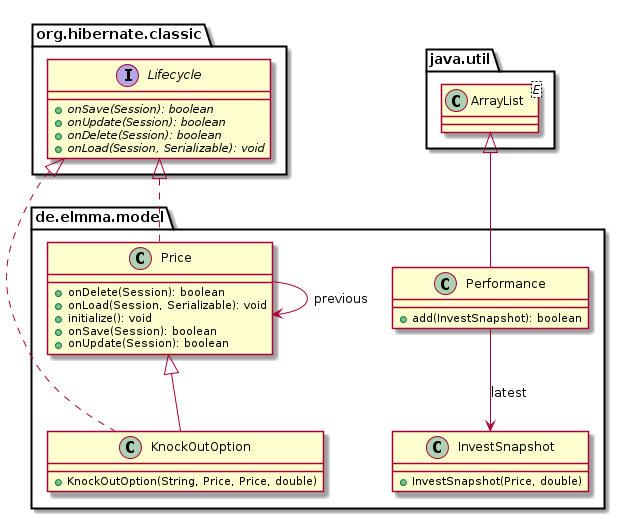

The diagram above was rendered by PlantUML. Its source (embedded in the PNG):
@startuml

    namespace de.elmma.model {

        class Price {
            [[../../../de/elmma/model/Price.html]]
            +onDelete(Session): boolean
            +onLoad(Session, Serializable): void
            +initialize(): void
            +onSave(Session): boolean
            +onUpdate(Session): boolean
        }

        class Performance {
            [[../../../de/elmma/model/Performance.html]]
            +add(InvestSnapshot): boolean
        }

        class KnockOutOption {
            [[../../../de/elmma/model/KnockOutOption.html]]
            +KnockOutOption(String, Price, Price, double)
        }

        class InvestSnapshot {
            [[../../../de/elmma/model/InvestSnapshot.html]]
            +InvestSnapshot(Price, double)
        }

        interface org.hibernate.classic.Lifecycle {
            {abstract} +onSave(Session): boolean
            {abstract} +onUpdate(Session): boolean
            {abstract} +onDelete(Session): boolean
            {abstract} +onLoad(Session, Serializable): void
        }
        org.hibernate.classic.Lifecycle <|.. Price

        class java.util.ArrayList<E>
        java.util.ArrayList <|-- Performance

        Price <|-- KnockOutOption

        org.hibernate.classic.Lifecycle <|.. KnockOutOption

        Price --> Price: previous

        Performance --> InvestSnapshot: latest

    }

@enduml